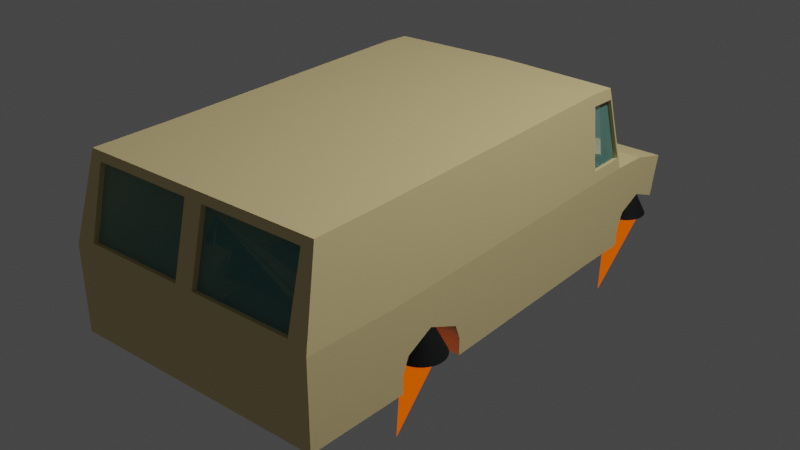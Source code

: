 # Source: levtiating_truck.blend  (saved by Blender 3.3.6; exported with 4.5.12 LTS)
import bpy
from mathutils import Matrix  # noqa: F401  (used for matrix-valued properties, if any)

bpy.ops.wm.read_factory_settings(use_empty=True)
scene = bpy.context.scene
scene.name = 'Scene'

# ---- collections
col_collection = bpy.data.collections.new('Collection'); scene.collection.children.link(col_collection)

# ---- materials (node trees are filled in below, after node groups)
mat_material = bpy.data.materials.new('Material')
mat_material.alpha_threshold = 0.0
mat_material.use_transparent_shadow = False
mat_material.roughness = 0.5
mat_material.line_color = (0.0, 0.0, 0.0, 1.0)
mat_material_001 = bpy.data.materials.new('Material.001')
mat_material_001.use_transparent_shadow = False
mat_material_002 = bpy.data.materials.new('Material.002')
mat_material_002.use_transparent_shadow = False
mat_material_003 = bpy.data.materials.new('Material.003')
mat_material_003.use_transparent_shadow = False
mat_material_004 = bpy.data.materials.new('Material.004')
mat_material_004.use_transparent_shadow = False
mat_material_005 = bpy.data.materials.new('Material.005')
mat_material_005.use_transparent_shadow = False

# ---- material node trees
mat_material.use_nodes = True; mat_material.node_tree.nodes.clear()
_N = mat_material.node_tree.nodes; _L = mat_material.node_tree.links
n0 = _N.new('ShaderNodeOutputMaterial'); n0.name = 'Material Output'; n0.location = (300, 300)
n1 = _N.new('ShaderNodeBsdfPrincipled'); n1.name = 'Principled BSDF'; n1.location = (10, 300)
n1.distribution = 'GGX'
n1.subsurface_method = 'RANDOM_WALK_SKIN'
n1.inputs[0].default_value = (0.8, 0.6367, 0.3071, 1.0)
n1.inputs[3].default_value = 1.45
n1.inputs[27].default_value = (0.0, 0.0, 0.0, 1.0)
n1.inputs[28].default_value = 1.0
_L.new(n1.outputs[0], n0.inputs[0])
n0.is_active_output = True
mat_material_001.use_nodes = True; mat_material_001.node_tree.nodes.clear()
_N = mat_material_001.node_tree.nodes; _L = mat_material_001.node_tree.links
n0 = _N.new('ShaderNodeOutputMaterial'); n0.name = 'Material Output'; n0.location = (300, 300)
n1 = _N.new('ShaderNodeEmission'); n1.name = 'Emission'; n1.location = (10, 300)
n1.inputs[0].default_value = (1.0, 0.9918, 0.1106, 1.0)
n1.inputs[1].default_value = 5.0
_L.new(n1.outputs[0], n0.inputs[0])
n0.is_active_output = True
mat_material_002.use_nodes = True; mat_material_002.node_tree.nodes.clear()
_N = mat_material_002.node_tree.nodes; _L = mat_material_002.node_tree.links
n0 = _N.new('ShaderNodeBsdfPrincipled'); n0.name = 'Principled BSDF'; n0.location = (10, 300)
n0.distribution = 'GGX'
n0.subsurface_method = 'RANDOM_WALK_SKIN'
n0.inputs[0].default_value = (0.00992, 0.01086, 0.01109, 1.0)
n0.inputs[2].default_value = 0.6887
n0.inputs[3].default_value = 1.45
n0.inputs[13].default_value = 0.1981
n0.inputs[27].default_value = (0.0, 0.0, 0.0, 1.0)
n0.inputs[28].default_value = 1.0
n1 = _N.new('ShaderNodeOutputMaterial'); n1.name = 'Material Output'; n1.location = (300, 300)
_L.new(n0.outputs[0], n1.inputs[0])
n1.is_active_output = True
mat_material_003.use_nodes = True; mat_material_003.node_tree.nodes.clear()
_N = mat_material_003.node_tree.nodes; _L = mat_material_003.node_tree.links
n0 = _N.new('ShaderNodeBsdfPrincipled'); n0.name = 'Principled BSDF'; n0.location = (10, 300)
n0.distribution = 'GGX'
n0.subsurface_method = 'RANDOM_WALK_SKIN'
n0.inputs[0].default_value = (0.2803, 0.8, 0.7325, 1.0)
n0.inputs[3].default_value = 1.45
n0.inputs[4].default_value = 0.283
n0.inputs[27].default_value = (0.0, 0.0, 0.0, 1.0)
n0.inputs[28].default_value = 1.0
n1 = _N.new('ShaderNodeOutputMaterial'); n1.name = 'Material Output'; n1.location = (300, 300)
_L.new(n0.outputs[0], n1.inputs[0])
n1.is_active_output = True
mat_material_004.use_nodes = True; mat_material_004.node_tree.nodes.clear()
_N = mat_material_004.node_tree.nodes; _L = mat_material_004.node_tree.links
n0 = _N.new('ShaderNodeOutputMaterial'); n0.name = 'Material Output'; n0.location = (300, 300)
n1 = _N.new('ShaderNodeEmission'); n1.name = 'Emission'; n1.location = (10, 300)
n2 = _N.new('ShaderNodeValToRGB'); n2.name = 'ColorRamp'; n2.location = (-280, 260)
while len(n2.color_ramp.elements) > 1: n2.color_ramp.elements.remove(n2.color_ramp.elements[-1])
n2.color_ramp.elements[0].position = 0.3307; n2.color_ramp.elements[0].color = (0.4869, 0.157, 0.0, 1.0)
_e = n2.color_ramp.elements.new(0.6899); _e.color = (1.0, 0.004734, 0.0, 1.0)
_L.new(n1.outputs[0], n0.inputs[0])
_L.new(n2.outputs[0], n1.inputs[0])
n0.is_active_output = True
mat_material_005.use_nodes = True; mat_material_005.node_tree.nodes.clear()
_N = mat_material_005.node_tree.nodes; _L = mat_material_005.node_tree.links
n0 = _N.new('ShaderNodeBsdfPrincipled'); n0.name = 'Principled BSDF'; n0.location = (10, 300)
n0.distribution = 'GGX'
n0.subsurface_method = 'RANDOM_WALK_SKIN'
n0.inputs[0].default_value = (0.3108, 0.3108, 0.3108, 1.0)
n0.inputs[2].default_value = 0.7767
n0.inputs[3].default_value = 1.45
n0.inputs[13].default_value = 0.0
n0.inputs[27].default_value = (0.0, 0.0, 0.0, 1.0)
n0.inputs[28].default_value = 1.0
n1 = _N.new('ShaderNodeOutputMaterial'); n1.name = 'Material Output'; n1.location = (300, 300)
_L.new(n0.outputs[0], n1.inputs[0])
n1.is_active_output = True

# ---- world
world_world = bpy.data.worlds.new('World'); scene.world = world_world
world_world.use_nodes = True; world_world.node_tree.nodes.clear()
_N = world_world.node_tree.nodes; _L = world_world.node_tree.links
n0 = _N.new('ShaderNodeOutputWorld'); n0.name = 'World Output'; n0.location = (300, 300)
n1 = _N.new('ShaderNodeBackground'); n1.name = 'Background'; n1.location = (10, 300)
n1.inputs[0].default_value = (0.05088, 0.05088, 0.05088, 1.0)
_L.new(n1.outputs[0], n0.inputs[0])
n0.is_active_output = True
world_world.color = (0.05088, 0.05088, 0.05088)
world_world.use_sun_shadow = False
world_world.sun_shadow_jitter_overblur = 0.0

# ---- lights
light_light = bpy.data.lights.new('Light', 'POINT')
light_light.transmission_factor = 0.0
light_light.energy = 1000.0
light_light.shadow_soft_size = 0.1
light_light.shadow_maximum_resolution = 0.006
light_light.use_absolute_resolution = True

# ---- meshes
me_cube = bpy.data.meshes.new('Cube')
me_cube.from_pydata([(0.8528, 1.364, 0.1096), (0.6881, 1.403, -0.5377), (0.8528, 1.009, 0.1096), (0.8528, 1.009, -0.527), (0.0, 1.009, 0.1096), (0.0, 1.009, -0.527), (0.8528, 1.009, -0.527), (0.8528, 1.009, 0.1096), (0.0, 1.364, -0.527), (0.0, 1.009, 0.1096), (0.0, 1.009, -0.527), (0.0, 1.364, 0.1096), (0.8528, 1.009, -0.2613), (0.0, -0.527, -0.527), (0.6881, -0.527, -0.527), (0.6881, 1.47, -0.2871), (0.0, -0.8252, -0.527), (0.6881, -0.8252, -0.527), (0.8528, 1.009, -0.2613), (0.0, -1.161, -0.527), (0.6881, -1.08, -0.5238), (0.0, -1.869, 0.1468), (0.0, -1.869, -0.4898), (0.8528, -1.869, 0.1468), (0.8528, -1.869, -0.4898), (0.8528, 1.659, 0.09552), (0.6881, 1.655, -0.527), (0.0, 1.659, 0.09552), (0.0, 1.655, -0.527), (0.8528, 1.964, 0.01121), (0.6646, 1.924, -0.4901), (0.0, 1.964, 0.01121), (0.0, 2.006, -0.527), (0.8528, 1.015, 0.7559), (0.0, 1.015, 0.7559), (0.8528, 1.236, 0.7426), (0.8528, 1.015, 0.7559), (0.0, 1.279, 0.7426), (0.0, 1.015, 0.7559), (0.8528, -0.5202, 0.7559), (0.8528, -0.8184, 0.7559), (0.0, -0.5202, 0.7559), (0.0, -0.8184, 0.7559), (0.8528, -1.154, 0.7559), (0.0, -1.154, 0.7559), (0.8528, -1.716, 0.7617), (0.0, -1.716, 0.7617), (0.6881, -0.5689, -0.2903), (0.0, -1.869, -0.2241), (0.6881, -0.8188, -0.1776), (0.6881, -1.029, -0.2742), (0.8528, -1.869, -0.2241), (0.6883, 1.67, -0.2069), (0.6881, 1.892, -0.2988), (0.0, 1.988, -0.3024), (0.6881, 1.419, -0.3893), (0.8528, 1.009, -0.4054), (0.8528, 1.009, -0.4054), (0.6881, -0.527, -0.399), (0.0, -1.869, -0.3681), (0.6881, -0.8252, -0.4054), (0.6881, -1.08, -0.3893), (0.8528, -1.869, -0.3681), (0.6881, 1.655, -0.4081), (0.6881, 1.934, -0.4064), (0.0, 1.998, -0.4242), (0.9806, 1.419, -0.3893), (0.9806, 1.403, -0.5377), (0.9806, 1.009, -0.4054), (0.9806, 1.009, -0.527), (0.9806, 1.364, 0.1096), (0.9806, 1.009, 0.1096), (0.9806, 1.009, -0.4054), (0.9806, 1.009, -0.527), (0.9806, 1.47, -0.2871), (0.9806, -0.527, 0.1096), (0.9806, -0.8252, 0.1096), (0.9198, 1.015, 0.756), (0.9806, -0.527, -0.399), (0.9806, -0.527, -0.527), (0.9806, 1.009, 0.1096), (0.9198, 1.015, 0.756), (0.9198, -0.8184, 0.756), (0.9198, -0.5202, 0.756), (0.9806, -1.08, -0.3893), (0.9806, -1.08, -0.5238), (0.9198, 1.232, 0.7426), (0.9806, -1.161, 0.1096), (0.9806, -1.869, -0.3681), (0.9806, -1.869, -0.4898), (0.9806, -1.869, 0.1469), (0.9806, 1.659, 0.09553), (0.9806, 1.964, 0.01121), (0.9198, -1.154, 0.756), (0.9198, -1.716, 0.7617), (0.9806, 1.009, -0.2613), (0.9806, 1.009, -0.2613), (0.9806, -0.5689, -0.2903), (0.9806, -0.8188, -0.1776), (0.9806, -1.029, -0.2742), (0.9806, -1.869, -0.2241), (0.9809, 1.67, -0.2069), (0.9806, 1.892, -0.2988), (0.8528, 1.015, 0.6815), (0.0, 1.289, 0.6697), (0.8528, 1.251, 0.6697), (0.0, 1.015, 0.6815), (0.9268, 1.015, 0.6815), (0.9268, 1.247, 0.6697), (0.0, 1.009, 0.1848), (0.8528, 1.009, 0.1848), (0.0, 1.354, 0.1833), (0.8528, 1.349, 0.1833), (0.9735, 1.009, 0.1849), (0.9735, 1.349, 0.1833), (0.05266, 1.009, 0.1096), (0.05266, 1.009, -0.527), (0.05266, 1.009, -0.527), (0.05266, 1.364, 0.1096), (0.05266, 1.367, -0.5277), (0.05266, 1.009, 0.1096), (0.05266, -0.527, -0.527), (0.05266, -0.8252, -0.527), (0.05266, -1.156, -0.5268), (0.05266, -1.869, 0.1468), (0.05266, -1.869, -0.4898), (0.05266, 1.659, 0.09552), (0.05266, 1.655, -0.527), (0.05266, 1.964, 0.01121), (0.05266, 2.002, -0.527), (0.05266, 1.015, 0.7559), (0.05266, 1.276, 0.7426), (0.05266, 1.015, 0.7559), (0.05266, -0.5202, 0.7559), (0.05266, -0.8184, 0.7559), (0.05266, -1.154, 0.7559), (0.05266, -1.716, 0.7617), (0.05266, 1.982, -0.3022), (0.05266, -1.869, -0.2241), (0.05266, -1.869, -0.3681), (0.05266, 1.994, -0.4231), (0.05266, 1.286, 0.6697), (0.05266, 1.015, 0.6815), (0.05266, 1.009, 0.1848), (0.05266, 1.354, 0.1833), (0.8518, 1.308, 0.1763), (0.8518, 1.21, 0.6626), (0.05162, 1.245, 0.6626), (0.05162, 1.313, 0.1763), (0.9735, 1.009, 0.1849), (0.9268, 1.015, 0.6815), (0.9735, 1.349, 0.1833), (0.9268, 1.247, 0.6697), (0.9723, 1.022, 0.1973), (0.9724, 1.333, 0.1959), (0.928, 1.237, 0.6577), (0.928, 1.027, 0.6684), (0.9426, 1.333, 0.193), (0.9426, 1.022, 0.1945), (0.8983, 1.027, 0.6655), (0.8982, 1.237, 0.6548), (0.8641, 1.895, -0.2878), (0.8641, 1.961, 0.0001444), (0.9693, 1.961, 0.0001478), (0.9693, 1.895, -0.2878), (0.8641, 1.961, 0.0001444), (0.8641, 1.895, -0.2878), (0.9693, 1.895, -0.2878), (0.9693, 1.961, 0.0001478), (0.8641, 1.953, 0.001918), (0.8641, 1.887, -0.286), (0.9693, 1.887, -0.286), (0.9693, 1.953, 0.001921), (0.9025, -0.6444, -0.3834), (0.9368, -0.6478, -0.3834), (0.9697, -0.6577, -0.3834), (1.0, -0.674, -0.3834), (1.027, -0.6958, -0.3834), (1.048, -0.7224, -0.3834), (1.065, -0.7527, -0.3834), (1.075, -0.7856, -0.3834), (1.078, -0.8199, -0.3834), (1.075, -0.8541, -0.3834), (1.065, -0.887, -0.3834), (1.048, -0.9173, -0.3834), (1.027, -0.9439, -0.3834), (1.0, -0.9658, -0.3834), (0.9697, -0.982, -0.3834), (0.9368, -0.992, -0.3834), (0.9025, -0.9953, -0.3834), (0.8683, -0.992, -0.3834), (0.8354, -0.982, -0.3834), (0.805, -0.9658, -0.3834), (0.0, -0.9439, -0.3834), (0.0, -0.9173, -0.3834), (0.0, -0.887, -0.3834), (0.0, -0.8541, -0.3834), (0.0, -0.8199, -0.3834), (0.0, -0.7856, -0.3834), (0.0, -0.7527, -0.3834), (0.0, -0.7224, -0.3834), (0.0, -0.6958, -0.3834), (0.805, -0.674, -0.3834), (0.8354, -0.6577, -0.3834), (0.8683, -0.6478, -0.3834), (0.9025, -0.8199, -0.03249), (0.8872, 1.825, -0.3767), (0.9186, 1.822, -0.3767), (0.9488, 1.813, -0.3767), (0.9767, 1.798, -0.3767), (1.001, 1.778, -0.3767), (1.021, 1.754, -0.3767), (1.036, 1.726, -0.3767), (1.045, 1.696, -0.3767), (1.048, 1.664, -0.3767), (1.045, 1.633, -0.3767), (1.036, 1.603, -0.3767), (1.021, 1.575, -0.3767), (1.001, 1.55, -0.3767), (0.9767, 1.53, -0.3767), (0.9488, 1.515, -0.3767), (0.9186, 1.506, -0.3767), (0.8872, 1.503, -0.3767), (0.8558, 1.506, -0.3767), (0.8255, 1.515, -0.3767), (0.7977, 1.53, -0.3767), (0.0, 1.55, -0.3767), (0.0, 1.575, -0.3767), (0.0, 1.603, -0.3767), (0.0, 1.633, -0.3767), (0.0, 1.664, -0.3767), (0.0, 1.696, -0.3767), (0.0, 1.726, -0.3767), (0.0, 1.754, -0.3767), (0.0, 1.778, -0.3767), (0.7977, 1.798, -0.3767), (0.8255, 1.813, -0.3767), (0.8558, 1.822, -0.3767), (0.8872, 1.664, -0.05459), (0.9025, -0.6444, -0.3834), (0.9368, -0.6478, -0.3834), (0.9697, -0.6577, -0.3834), (1.0, -0.674, -0.3834), (1.027, -0.6958, -0.3834), (1.048, -0.7224, -0.3834), (1.065, -0.7527, -0.3834), (1.075, -0.7856, -0.3834), (1.078, -0.8199, -0.3834), (1.075, -0.8541, -0.3834), (1.065, -0.887, -0.3834), (1.048, -0.9173, -0.3834), (1.027, -0.9439, -0.3834), (1.0, -0.9658, -0.3834), (0.9697, -0.982, -0.3834), (0.9368, -0.992, -0.3834), (0.9025, -0.9953, -0.3834), (0.8683, -0.992, -0.3834), (0.8354, -0.982, -0.3834), (0.805, -0.9658, -0.3834), (0.0, -0.9439, -0.3834), (0.0, -0.9173, -0.3834), (0.0, -0.887, -0.3834), (0.0, -0.8541, -0.3834), (0.0, -0.8199, -0.3834), (0.0, -0.7856, -0.3834), (0.0, -0.7527, -0.3834), (0.0, -0.7224, -0.3834), (0.0, -0.6958, -0.3834), (0.805, -0.674, -0.3834), (0.8354, -0.6577, -0.3834), (0.8683, -0.6478, -0.3834), (0.9025, -0.6815, -0.3834), (0.9295, -0.6842, -0.3834), (0.9555, -0.6921, -0.3834), (0.9794, -0.7048, -0.3834), (1.0, -0.722, -0.3834), (1.018, -0.743, -0.3834), (1.03, -0.7669, -0.3834), (1.038, -0.7929, -0.3834), (1.041, -0.8199, -0.3834), (1.038, -0.8468, -0.3834), (1.03, -0.8728, -0.3834), (1.018, -0.8967, -0.3834), (1.0, -0.9177, -0.3834), (0.9794, -0.9349, -0.3834), (0.9555, -0.9476, -0.3834), (0.9295, -0.9555, -0.3834), (0.9025, -0.9582, -0.3834), (0.8755, -0.9555, -0.3834), (0.8496, -0.9476, -0.3834), (0.8148, -0.929, -0.3834), (0.03697, -0.9079, -0.3834), (0.03697, -0.9173, -0.3834), (0.03697, -0.887, -0.3834), (0.03697, -0.8541, -0.3834), (0.03697, -0.8199, -0.3834), (0.03697, -0.7856, -0.3834), (0.03697, -0.7527, -0.3834), (0.03697, -0.7224, -0.3834), (0.03697, -0.7318, -0.3834), (0.8148, -0.7107, -0.3834), (0.8496, -0.6921, -0.3834), (0.8755, -0.6842, -0.3834), (0.9025, -0.6815, -0.3548), (0.9295, -0.6842, -0.3548), (0.8755, -0.6842, -0.3548), (0.9555, -0.6921, -0.3548), (0.9794, -0.7048, -0.3548), (1.0, -0.722, -0.3548), (1.018, -0.743, -0.3548), (1.03, -0.7669, -0.3548), (1.038, -0.7929, -0.3548), (1.041, -0.8199, -0.3548), (1.038, -0.8468, -0.3548), (1.03, -0.8728, -0.3548), (1.018, -0.8967, -0.3548), (1.0, -0.9177, -0.3548), (0.9794, -0.9349, -0.3548), (0.9555, -0.9476, -0.3548), (0.9295, -0.9555, -0.3548), (0.9025, -0.9582, -0.3548), (0.8755, -0.9555, -0.3548), (0.8496, -0.9476, -0.3548), (0.8148, -0.929, -0.3548), (0.03697, -0.9079, -0.3548), (0.03697, -0.9173, -0.3548), (0.03697, -0.887, -0.3548), (0.03697, -0.8541, -0.3548), (0.03697, -0.8199, -0.3548), (0.03697, -0.7856, -0.3548), (0.03697, -0.7527, -0.3548), (0.03697, -0.7224, -0.3548), (0.03697, -0.7318, -0.3548), (0.8148, -0.7107, -0.3548), (0.8496, -0.6921, -0.3548), (0.8528, 1.015, 0.7086), (0.0, 1.015, 0.7086), (0.8355, -1.731, 0.6999), (0.0, -1.727, 0.7167), (0.9243, 1.015, 0.7086), (0.9243, -0.8189, 0.7086), (0.9243, -0.5207, 0.7086), (0.9243, -1.154, 0.7086), (0.9243, -1.727, 0.7167), (0.0699, -1.731, 0.6999), (0.05266, 1.015, 0.7086), (0.8355, -1.857, 0.1961), (0.0, -1.861, 0.1793), (0.9774, -0.8248, 0.1437), (0.9774, -1.861, 0.1793), (0.8528, 1.009, 0.1437), (0.0, 1.009, 0.1437), (0.9774, 1.009, 0.1437), (0.9774, -0.5267, 0.1437), (0.9774, -1.16, 0.1437), (0.0699, -1.857, 0.1961), (0.05266, 1.009, 0.1437), (0.05266, -1.861, 0.1793), (0.05266, -1.727, 0.7167), (0.8528, -1.727, 0.7167), (0.8528, -1.861, 0.1793), (0.0699, -1.818, 0.1865), (0.0699, -1.693, 0.6904), (0.8355, -1.693, 0.6904), (0.8355, -1.818, 0.1865), (0.9011, -0.7053, -0.3765), (0.7496, -0.8661, -1.08), (0.9233, -0.7075, -0.3762), (0.9446, -0.714, -0.3759), (0.9643, -0.7245, -0.3756), (0.9815, -0.7387, -0.3753), (0.9957, -0.7559, -0.3751), (1.006, -0.7756, -0.3749), (1.013, -0.7969, -0.3748), (1.015, -0.8191, -0.3748), (1.013, -0.8414, -0.3748), (1.006, -0.8627, -0.3749), (0.9957, -0.8824, -0.3751), (0.9815, -0.8996, -0.3753), (0.9643, -0.9138, -0.3756), (0.9446, -0.9243, -0.3759), (0.9233, -0.9308, -0.3762), (0.9011, -0.933, -0.3765), (0.8789, -0.9308, -0.3769), (0.8575, -0.9243, -0.3772), (0.8378, -0.9138, -0.3775), (0.8206, -0.8996, -0.3778), (0.8064, -0.8824, -0.378), (0.7959, -0.8627, -0.3782), (0.7894, -0.8414, -0.3783), (0.7873, -0.8191, -0.3783), (0.7894, -0.7969, -0.3783), (0.7959, -0.7756, -0.3782), (0.8064, -0.7559, -0.378), (0.8206, -0.7387, -0.3778), (0.8378, -0.7245, -0.3775), (0.8575, -0.714, -0.3772), (0.8789, -0.7075, -0.3769), (0.8861, 1.792, -0.3691), (0.8623, 1.79, -0.3675), (0.8394, 1.783, -0.3661), (0.8183, 1.772, -0.3647), (0.7998, 1.756, -0.3635), (0.7846, 1.738, -0.3625), (0.7733, 1.717, -0.3618), (0.7664, 1.694, -0.3614), (0.764, 1.67, -0.3612), (0.7664, 1.646, -0.3614), (0.7733, 1.623, -0.3618), (0.7846, 1.602, -0.3625), (0.7998, 1.583, -0.3635), (0.8183, 1.568, -0.3647), (0.8394, 1.557, -0.3661), (0.8623, 1.55, -0.3675), (0.8861, 1.548, -0.3691), (0.9099, 1.55, -0.3706), (0.9328, 1.557, -0.3721), (0.9539, 1.568, -0.3734), (0.9724, 1.583, -0.3746), (0.9876, 1.602, -0.3756), (0.9989, 1.623, -0.3763), (1.006, 1.646, -0.3768), (1.008, 1.67, -0.3769), (1.006, 1.694, -0.3768), (0.9989, 1.717, -0.3763), (0.9876, 1.738, -0.3756), (0.9724, 1.756, -0.3746), (0.9539, 1.772, -0.3734), (0.9328, 1.783, -0.3721), (0.9099, 1.79, -0.3706), (0.7647, 1.605, -1.085)], [], [(120, 9, 4, 115), (14, 6, 73, 79), (119, 1, 3, 117), (52, 53, 102, 101), (119, 8, 28, 127), (12, 2, 7, 18), (117, 3, 6, 116), (47, 58, 78, 97), (121, 14, 17, 122), (3, 1, 67, 69), (116, 6, 14, 121), (57, 18, 96, 72), (335, 33, 81, 339), (142, 103, 36, 132), (161, 162, 165, 166), (122, 17, 20, 123), (105, 35, 86, 108), (138, 124, 21, 48), (12, 56, 68, 95), (123, 20, 24, 125), (127, 28, 32, 129), (118, 0, 25, 126), (55, 1, 26, 63), (137, 128, 29, 53), (63, 26, 30, 64), (126, 25, 29, 128), (130, 34, 41, 133), (131, 37, 38, 132), (134, 42, 44, 135), (133, 41, 42, 134), (135, 44, 46, 136), (43, 45, 94, 93), (141, 104, 37, 131), (345, 336, 34, 130), (358, 359, 45, 136), (58, 14, 79, 78), (140, 137, 53, 64), (35, 36, 77, 86), (139, 138, 48, 59), (60, 49, 50, 61), (20, 61, 84, 85), (58, 47, 49, 60), (55, 15, 74, 66), (56, 12, 18, 57), (23, 51, 100, 90), (40, 43, 93, 82), (3, 56, 57, 6), (110, 2, 71, 113), (14, 58, 60, 17), (29, 25, 91, 92), (17, 60, 61, 20), (125, 139, 59, 22), (129, 140, 64, 30), (52, 63, 64, 53), (15, 55, 63, 52), (342, 340, 82, 93), (74, 70, 71, 95), (107, 108, 86, 77), (96, 80, 75, 97), (343, 342, 93, 94), (97, 75, 76, 98), (99, 87, 90, 100), (98, 76, 87, 99), (340, 341, 83, 82), (341, 339, 81, 83), (91, 101, 102, 92), (70, 74, 101, 91), (84, 99, 100, 88), (72, 96, 97, 78), (66, 74, 95, 68), (67, 66, 68, 69), (73, 72, 78, 79), (85, 84, 88, 89), (25, 0, 70, 91), (39, 40, 82, 83), (360, 23, 90, 349), (15, 52, 101, 74), (6, 57, 72, 73), (61, 50, 99, 84), (2, 12, 95, 71), (51, 62, 88, 100), (62, 24, 89, 88), (33, 39, 83, 81), (1, 55, 66, 67), (50, 49, 98, 99), (18, 7, 80, 96), (24, 20, 85, 89), (56, 3, 69, 68), (49, 47, 97, 98), (113, 114, 151, 149), (36, 103, 107, 77), (144, 111, 104, 141), (112, 105, 108, 114), (143, 110, 103, 142), (120, 2, 110, 143), (0, 112, 114, 70), (118, 11, 111, 144), (71, 70, 114, 113), (103, 110, 113, 107), (0, 118, 144, 112), (9, 120, 143, 109), (109, 143, 142, 106), (105, 112, 145, 146), (32, 65, 140, 129), (24, 62, 139, 125), (62, 51, 138, 139), (65, 54, 137, 140), (338, 358, 136, 46), (335, 345, 130, 33), (105, 141, 131, 35), (43, 135, 136, 45), (39, 133, 134, 40), (40, 134, 135, 43), (35, 131, 132, 36), (33, 130, 133, 39), (27, 126, 128, 31), (54, 31, 128, 137), (11, 118, 126, 27), (26, 127, 129, 30), (19, 123, 125, 22), (51, 23, 124, 138), (16, 122, 123, 19), (106, 142, 132, 38), (5, 116, 121, 13), (13, 121, 122, 16), (10, 117, 116, 5), (1, 119, 127, 26), (8, 119, 117, 10), (2, 120, 115, 7), (145, 148, 147, 146), (144, 141, 147, 148), (141, 105, 146, 147), (112, 144, 148, 145), (155, 156, 159, 160), (114, 108, 152, 151), (108, 107, 150, 152), (107, 113, 149, 150), (149, 151, 154, 153), (151, 152, 155, 154), (152, 150, 156, 155), (150, 149, 153, 156), (158, 157, 160, 159), (156, 153, 158, 159), (154, 155, 160, 157), (153, 154, 157, 158), (53, 29, 162, 161), (29, 92, 163, 162), (92, 102, 164, 163), (102, 53, 161, 164), (168, 167, 171, 172), (163, 164, 167, 168), (164, 161, 166, 167), (162, 163, 168, 165), (170, 169, 172, 171), (167, 166, 170, 171), (165, 168, 172, 169), (166, 165, 169, 170), (173, 205, 174), (174, 205, 175), (175, 205, 176), (176, 205, 177), (177, 205, 178), (178, 205, 179), (179, 205, 180), (180, 205, 181), (181, 205, 182), (182, 205, 183), (183, 205, 184), (184, 205, 185), (185, 205, 186), (186, 205, 187), (187, 205, 188), (188, 205, 189), (189, 205, 190), (190, 205, 191), (191, 205, 192), (192, 205, 193), (193, 205, 194), (194, 205, 195), (195, 205, 196), (196, 205, 197), (197, 205, 198), (198, 205, 199), (199, 205, 200), (200, 205, 201), (201, 205, 202), (202, 205, 203), (183, 184, 250, 249), (203, 205, 204), (204, 205, 173), (206, 238, 207), (207, 238, 208), (208, 238, 209), (209, 238, 210), (210, 238, 211), (211, 238, 212), (212, 238, 213), (213, 238, 214), (214, 238, 215), (215, 238, 216), (216, 238, 217), (217, 238, 218), (218, 238, 219), (219, 238, 220), (220, 238, 221), (221, 238, 222), (222, 238, 223), (223, 238, 224), (224, 238, 225), (225, 238, 226), (226, 238, 227), (227, 238, 228), (228, 238, 229), (229, 238, 230), (230, 238, 231), (231, 238, 232), (232, 238, 233), (233, 238, 234), (234, 238, 235), (235, 238, 236), (206, 207, 208, 209, 210, 211, 212, 213, 214, 215, 216, 217, 218, 219, 220, 221, 222, 223, 224, 225, 226, 227, 228, 229, 230, 231, 232, 233, 234, 235, 236, 237), (236, 238, 237), (237, 238, 206), (294, 295, 328, 327), (190, 191, 257, 256), (197, 198, 264, 263), (177, 178, 244, 243), (204, 173, 239, 270), (184, 185, 251, 250), (191, 192, 258, 257), (198, 199, 265, 264), (178, 179, 245, 244), (185, 186, 252, 251), (192, 193, 259, 258), (199, 200, 266, 265), (179, 180, 246, 245), (173, 174, 240, 239), (186, 187, 253, 252), (193, 194, 260, 259), (200, 201, 267, 266), (180, 181, 247, 246), (187, 188, 254, 253), (194, 195, 261, 260), (174, 175, 241, 240), (201, 202, 268, 267), (181, 182, 248, 247), (188, 189, 255, 254), (195, 196, 262, 261), (175, 176, 242, 241), (202, 203, 269, 268), (182, 183, 249, 248), (189, 190, 256, 255), (196, 197, 263, 262), (176, 177, 243, 242), (203, 204, 270, 269), (239, 240, 272, 271), (240, 241, 273, 272), (241, 242, 274, 273), (242, 243, 275, 274), (243, 244, 276, 275), (244, 245, 277, 276), (245, 246, 278, 277), (246, 247, 279, 278), (247, 248, 280, 279), (248, 249, 281, 280), (249, 250, 282, 281), (250, 251, 283, 282), (251, 252, 284, 283), (252, 253, 285, 284), (253, 254, 286, 285), (254, 255, 287, 286), (255, 256, 288, 287), (256, 257, 289, 288), (257, 258, 290, 289), (258, 259, 291, 290), (259, 260, 292, 291), (260, 261, 293, 292), (261, 262, 294, 293), (262, 263, 295, 294), (263, 264, 296, 295), (264, 265, 297, 296), (265, 266, 298, 297), (266, 267, 299, 298), (267, 268, 300, 299), (268, 269, 301, 300), (269, 270, 302, 301), (270, 239, 271, 302), (303, 304, 306, 307, 308, 309, 310, 311, 312, 313, 314, 315, 316, 317, 318, 319, 320, 321, 322, 323, 324, 325, 326, 327, 328, 329, 330, 331, 332, 333, 334, 305), (281, 282, 315, 314), (295, 296, 329, 328), (282, 283, 316, 315), (296, 297, 330, 329), (283, 284, 317, 316), (271, 272, 304, 303), (297, 298, 331, 330), (284, 285, 318, 317), (302, 271, 303, 305), (298, 299, 332, 331), (285, 286, 319, 318), (272, 273, 306, 304), (299, 300, 333, 332), (286, 287, 320, 319), (273, 274, 307, 306), (300, 301, 334, 333), (287, 288, 321, 320), (274, 275, 308, 307), (301, 302, 305, 334), (288, 289, 322, 321), (275, 276, 309, 308), (289, 290, 323, 322), (276, 277, 310, 309), (290, 291, 324, 323), (277, 278, 311, 310), (291, 292, 325, 324), (278, 279, 312, 311), (292, 293, 326, 325), (279, 280, 313, 312), (293, 294, 327, 326), (280, 281, 314, 313), (350, 356, 345, 335), (347, 357, 358, 338), (45, 359, 343, 94), (353, 352, 339, 341), (348, 353, 341, 340), (349, 354, 342, 343), (354, 348, 340, 342), (355, 346, 364, 361), (356, 351, 336, 345), (350, 335, 339, 352), (7, 350, 352, 80), (115, 4, 351, 356), (124, 23, 360, 357), (87, 76, 348, 354), (90, 87, 354, 349), (76, 75, 353, 348), (75, 80, 352, 353), (21, 124, 357, 347), (7, 115, 356, 350), (359, 360, 349, 343), (355, 344, 358, 357), (344, 337, 359, 358), (337, 346, 360, 359), (346, 355, 357, 360), (361, 364, 363, 362), (337, 344, 362, 363), (346, 337, 363, 364), (344, 355, 361, 362), (365, 397, 396, 395, 394, 393, 392, 391, 390, 389, 388, 387, 386, 385, 384, 383, 382, 381, 380, 379, 378, 377, 376, 375, 374, 373, 372, 371, 370, 369, 368, 367), (368, 366, 367), (370, 366, 369), (371, 366, 370), (372, 366, 371), (373, 366, 372), (374, 366, 373), (375, 366, 374), (376, 366, 375), (377, 366, 376), (378, 366, 377), (379, 366, 378), (380, 366, 379), (381, 366, 380), (382, 366, 381), (383, 366, 382), (384, 366, 383), (385, 366, 384), (386, 366, 385), (387, 366, 386), (388, 366, 387), (389, 366, 388), (390, 366, 389), (391, 366, 390), (392, 366, 391), (393, 366, 392), (394, 366, 393), (395, 366, 394), (396, 366, 395), (397, 366, 396), (367, 366, 365), (365, 366, 397), (369, 366, 368), (398, 430, 399), (399, 430, 400), (400, 430, 401), (401, 430, 402), (402, 430, 403), (403, 430, 404), (404, 430, 405), (405, 430, 406), (406, 430, 407), (407, 430, 408), (408, 430, 409), (409, 430, 410), (410, 430, 411), (411, 430, 412), (412, 430, 413), (413, 430, 414), (414, 430, 415), (415, 430, 416), (416, 430, 417), (417, 430, 418), (418, 430, 419), (419, 430, 420), (420, 430, 421), (421, 430, 422), (422, 430, 423), (423, 430, 424), (424, 430, 425), (425, 430, 426), (426, 430, 427), (427, 430, 428), (398, 399, 400, 401, 402, 403, 404, 405, 406, 407, 408, 409, 410, 411, 412, 413, 414, 415, 416, 417, 418, 419, 420, 421, 422, 423, 424, 425, 426, 427, 428, 429), (428, 430, 429), (429, 430, 398)])
me_cube.polygons.foreach_set('material_index', [0, 5, 5, 0, 5, 0, 0, 0, 5, 5, 5, 0, 0, 5, 0, 5, 0, 0, 0, 5, 5, 0, 0, 0, 0, 0, 0, 0, 0, 0, 0, 0, 0, 0, 0, 0, 0, 0, 0, 0, 0, 0, 0, 0, 0, 0, 0, 0, 0, 0, 0, 0, 0, 0, 0, 0, 0, 0, 0, 0, 0, 0, 0, 0, 0, 0, 0, 0, 0, 0, 0, 0, 0, 0, 0, 0, 0, 0, 0, 0, 0, 0, 0, 0, 0, 0, 5, 4, 0, 0, 0, 0, 0, 5, 5, 0, 0, 0, 0, 0, 0, 0, 0, 0, 0, 0, 0, 0, 5, 0, 0, 0, 0, 0, 0, 0, 0, 0, 5, 5, 0, 5, 0, 5, 5, 0, 5, 5, 0, 3, 0, 0, 0, 0, 0, 0, 0, 0, 0, 0, 0, 3, 0, 0, 0, 0, 0, 0, 0, 0, 0, 0, 0, 1, 0, 0, 0, 2, 2, 2, 2, 2, 2, 2, 2, 2, 2, 2, 2, 2, 2, 2, 2, 2, 2, 0, 2, 0, 0, 5, 0, 0, 0, 0, 0, 5, 0, 0, 2, 2, 2, 2, 2, 2, 2, 2, 2, 2, 2, 2, 2, 2, 2, 2, 2, 2, 0, 0, 0, 0, 0, 0, 0, 0, 0, 0, 0, 0, 2, 2, 2, 2, 2, 0, 0, 0, 0, 0, 0, 0, 0, 0, 0, 0, 0, 0, 0, 0, 0, 0, 0, 0, 0, 0, 0, 0, 0, 0, 0, 0, 0, 0, 0, 0, 0, 2, 2, 2, 2, 2, 2, 2, 2, 2, 2, 2, 2, 2, 2, 2, 2, 2, 2, 2, 2, 5, 5, 5, 5, 5, 5, 5, 5, 2, 2, 2, 2, 2, 2, 0, 2, 0, 2, 2, 0, 2, 2, 0, 2, 2, 2, 2, 2, 2, 2, 2, 2, 2, 2, 2, 2, 2, 2, 0, 2, 0, 2, 0, 2, 5, 0, 0, 0, 0, 0, 0, 0, 0, 0, 0, 0, 0, 0, 0, 0, 0, 0, 5, 0, 0, 0, 0, 0, 3, 0, 0, 0, 0, 4, 4, 4, 4, 4, 4, 4, 4, 4, 4, 4, 4, 4, 4, 4, 4, 4, 4, 4, 4, 4, 4, 4, 4, 4, 4, 4, 4, 4, 4, 4, 4, 4, 4, 4, 4, 4, 4, 4, 4, 4, 4, 4, 4, 4, 4, 4, 4, 4, 4, 4, 4, 4, 4, 4, 4, 4, 4, 4, 4, 4, 4, 0, 4, 4])
_uv = me_cube.uv_layers.new(name='UVMap')
_uv.uv.foreach_set('vector', [0.7423, 0.75, 0.75, 0.75, 0.75, 0.75, 0.7423, 0.75, 0.375, 0.75, 0.375, 0.75, 0.375, 0.75, 0.375, 0.75, 0.2577, 0.5, 0.375, 0.5, 0.375, 0.75, 0.2577, 0.75, 0.4793, 0.5, 0.4793, 0.5, 0.4793, 0.5, 0.4793, 0.5, 0.2577, 0.5, 0.25, 0.5, 0.25, 0.5, 0.2577, 0.5, 0.4793, 0.75, 0.625, 0.75, 0.625, 0.75, 0.4793, 0.75, 0.2577, 0.75, 0.375, 0.75, 0.375, 0.75, 0.2577, 0.75, 0.4793, 0.75, 0.4228, 0.75, 0.4228, 0.75, 0.4793, 0.75, 0.2577, 0.75, 0.375, 0.75, 0.375, 0.75, 0.2577, 0.75, 0.375, 0.75, 0.375, 0.5, 0.375, 0.5, 0.375, 0.75, 0.2577, 0.75, 0.375, 0.75, 0.375, 0.75, 0.2577, 0.75, 0.4228, 0.75, 0.4793, 0.75, 0.4793, 0.75, 0.4228, 0.75, 0.625, 0.75, 0.625, 0.75, 0.625, 0.75, 0.625, 0.75, 0.7423, 0.75, 0.625, 0.75, 0.625, 0.75, 0.7423, 0.75, 0.4845, 0.5, 0.6198, 0.5, 0.6198, 0.5, 0.4845, 0.5, 0.2577, 0.75, 0.375, 0.75, 0.375, 0.75, 0.2577, 0.75, 0.625, 0.5, 0.625, 0.5, 0.625, 0.5, 0.625, 0.5, 0.4793, 0.8673, 0.625, 0.8673, 0.625, 0.875, 0.4793, 0.875, 0.4793, 0.75, 0.4228, 0.75, 0.4228, 0.75, 0.4793, 0.75, 0.2577, 0.75, 0.375, 0.75, 0.375, 0.75, 0.2577, 0.75, 0.2577, 0.5, 0.25, 0.5, 0.25, 0.5, 0.2577, 0.5, 0.7423, 0.5, 0.625, 0.5, 0.625, 0.5, 0.7423, 0.5, 0.4228, 0.5, 0.375, 0.5, 0.375, 0.5, 0.4228, 0.5, 0.4793, 0.3827, 0.625, 0.3827, 0.625, 0.5, 0.4793, 0.5, 0.4228, 0.5, 0.375, 0.5, 0.375, 0.5, 0.4228, 0.5, 0.7423, 0.5, 0.625, 0.5, 0.625, 0.5, 0.7423, 0.5, 0.7423, 0.75, 0.75, 0.75, 0.75, 0.75, 0.7423, 0.75, 0.7423, 0.5, 0.75, 0.5, 0.75, 0.75, 0.7423, 0.75, 0.7423, 0.75, 0.75, 0.75, 0.75, 0.75, 0.7423, 0.75, 0.7423, 0.75, 0.75, 0.75, 0.75, 0.75, 0.7423, 0.75, 0.7423, 0.75, 0.75, 0.75, 0.75, 0.75, 0.7423, 0.75, 0.625, 0.75, 0.625, 0.75, 0.625, 0.75, 0.625, 0.75, 0.7423, 0.5, 0.75, 0.5, 0.75, 0.5, 0.7423, 0.5, 0.7423, 0.75, 0.75, 0.75, 0.75, 0.75, 0.7423, 0.75, 0.625, 0.8673, 0.625, 0.75, 0.625, 0.75, 0.625, 0.8673, 0.4228, 0.75, 0.375, 0.75, 0.375, 0.75, 0.4228, 0.75, 0.4228, 0.3827, 0.4793, 0.3827, 0.4793, 0.5, 0.4228, 0.5, 0.625, 0.5, 0.625, 0.75, 0.625, 0.75, 0.625, 0.5, 0.4228, 0.8673, 0.4793, 0.8673, 0.4793, 0.875, 0.4228, 0.875, 0.4228, 0.75, 0.4793, 0.75, 0.4793, 0.75, 0.4228, 0.75, 0.375, 0.75, 0.4228, 0.75, 0.4228, 0.75, 0.375, 0.75, 0.4228, 0.75, 0.4793, 0.75, 0.4793, 0.75, 0.4228, 0.75, 0.4228, 0.5, 0.4793, 0.5, 0.4793, 0.5, 0.4228, 0.5, 0.4228, 0.75, 0.4793, 0.75, 0.4793, 0.75, 0.4228, 0.75, 0.625, 0.75, 0.4793, 0.75, 0.4793, 0.75, 0.625, 0.75, 0.625, 0.75, 0.625, 0.75, 0.625, 0.75, 0.625, 0.75, 0.375, 0.75, 0.4228, 0.75, 0.4228, 0.75, 0.375, 0.75, 0.625, 0.75, 0.625, 0.75, 0.625, 0.75, 0.625, 0.75, 0.375, 0.75, 0.4228, 0.75, 0.4228, 0.75, 0.375, 0.75, 0.625, 0.5, 0.625, 0.5, 0.625, 0.5, 0.625, 0.5, 0.375, 0.75, 0.4228, 0.75, 0.4228, 0.75, 0.375, 0.75, 0.375, 0.8673, 0.4228, 0.8673, 0.4228, 0.875, 0.375, 0.875, 0.375, 0.3827, 0.4228, 0.3827, 0.4228, 0.5, 0.375, 0.5, 0.4793, 0.5, 0.4228, 0.5, 0.4228, 0.5, 0.4793, 0.5, 0.4793, 0.5, 0.4228, 0.5, 0.4228, 0.5, 0.4793, 0.5, 0.625, 0.75, 0.625, 0.75, 0.625, 0.75, 0.625, 0.75, 0.4793, 0.5, 0.625, 0.5, 0.625, 0.75, 0.4793, 0.75, 0.625, 0.75, 0.625, 0.5, 0.625, 0.5, 0.625, 0.75, 0.4793, 0.75, 0.625, 0.75, 0.625, 0.75, 0.4793, 0.75, 0.625, 0.75, 0.625, 0.75, 0.625, 0.75, 0.625, 0.75, 0.4793, 0.75, 0.625, 0.75, 0.625, 0.75, 0.4793, 0.75, 0.4793, 0.75, 0.625, 0.75, 0.625, 0.75, 0.4793, 0.75, 0.4793, 0.75, 0.625, 0.75, 0.625, 0.75, 0.4793, 0.75, 0.625, 0.75, 0.625, 0.75, 0.625, 0.75, 0.625, 0.75, 0.625, 0.75, 0.625, 0.75, 0.625, 0.75, 0.625, 0.75, 0.625, 0.5, 0.4793, 0.5, 0.4793, 0.5, 0.625, 0.5, 0.625, 0.5, 0.4793, 0.5, 0.4793, 0.5, 0.625, 0.5, 0.4228, 0.75, 0.4793, 0.75, 0.4793, 0.75, 0.4228, 0.75, 0.4228, 0.75, 0.4793, 0.75, 0.4793, 0.75, 0.4228, 0.75, 0.4228, 0.5, 0.4793, 0.5, 0.4793, 0.75, 0.4228, 0.75, 0.375, 0.5, 0.4228, 0.5, 0.4228, 0.75, 0.375, 0.75, 0.375, 0.75, 0.4228, 0.75, 0.4228, 0.75, 0.375, 0.75, 0.375, 0.75, 0.4228, 0.75, 0.4228, 0.75, 0.375, 0.75, 0.625, 0.5, 0.625, 0.5, 0.625, 0.5, 0.625, 0.5, 0.625, 0.75, 0.625, 0.75, 0.625, 0.75, 0.625, 0.75, 0.625, 0.75, 0.625, 0.75, 0.625, 0.75, 0.625, 0.75, 0.4793, 0.5, 0.4793, 0.5, 0.4793, 0.5, 0.4793, 0.5, 0.375, 0.75, 0.4228, 0.75, 0.4228, 0.75, 0.375, 0.75, 0.4228, 0.75, 0.4793, 0.75, 0.4793, 0.75, 0.4228, 0.75, 0.625, 0.75, 0.4793, 0.75, 0.4793, 0.75, 0.625, 0.75, 0.4793, 0.75, 0.4228, 0.75, 0.4228, 0.75, 0.4793, 0.75, 0.4228, 0.75, 0.375, 0.75, 0.375, 0.75, 0.4228, 0.75, 0.625, 0.75, 0.625, 0.75, 0.625, 0.75, 0.625, 0.75, 0.375, 0.5, 0.4228, 0.5, 0.4228, 0.5, 0.375, 0.5, 0.4793, 0.75, 0.4793, 0.75, 0.4793, 0.75, 0.4793, 0.75, 0.4793, 0.75, 0.625, 0.75, 0.625, 0.75, 0.4793, 0.75, 0.375, 0.75, 0.375, 0.75, 0.375, 0.75, 0.375, 0.75, 0.4228, 0.75, 0.375, 0.75, 0.375, 0.75, 0.4228, 0.75, 0.4793, 0.75, 0.4793, 0.75, 0.4793, 0.75, 0.4793, 0.75, 0.625, 0.75, 0.625, 0.5, 0.625, 0.5, 0.625, 0.75, 0.625, 0.75, 0.625, 0.75, 0.625, 0.75, 0.625, 0.75, 0.7423, 0.5, 0.75, 0.5, 0.75, 0.5, 0.7423, 0.5, 0.625, 0.5, 0.625, 0.5, 0.625, 0.5, 0.625, 0.5, 0.7423, 0.75, 0.625, 0.75, 0.625, 0.75, 0.7423, 0.75, 0.7423, 0.75, 0.625, 0.75, 0.625, 0.75, 0.7423, 0.75, 0.625, 0.5, 0.625, 0.5, 0.625, 0.5, 0.625, 0.5, 0.7423, 0.5, 0.75, 0.5, 0.75, 0.5, 0.7423, 0.5, 0.625, 0.75, 0.625, 0.5, 0.625, 0.5, 0.625, 0.75, 0.625, 0.75, 0.625, 0.75, 0.625, 0.75, 0.625, 0.75, 0.625, 0.5, 0.7423, 0.5, 0.7423, 0.5, 0.625, 0.5, 0.75, 0.75, 0.7423, 0.75, 0.7423, 0.75, 0.75, 0.75, 0.75, 0.75, 0.7423, 0.75, 0.7423, 0.75, 0.75, 0.75, 0.625, 0.5, 0.625, 0.5, 0.625, 0.5, 0.625, 0.5, 0.375, 0.375, 0.4228, 0.375, 0.4228, 0.3827, 0.375, 0.3827, 0.375, 0.75, 0.4228, 0.75, 0.4228, 0.8673, 0.375, 0.8673, 0.4228, 0.75, 0.4793, 0.75, 0.4793, 0.8673, 0.4228, 0.8673, 0.4228, 0.375, 0.4793, 0.375, 0.4793, 0.3827, 0.4228, 0.3827, 0.625, 0.875, 0.625, 0.8673, 0.625, 0.8673, 0.625, 0.875, 0.625, 0.75, 0.7423, 0.75, 0.7423, 0.75, 0.625, 0.75, 0.625, 0.5, 0.7423, 0.5, 0.7423, 0.5, 0.625, 0.5, 0.625, 0.75, 0.7423, 0.75, 0.7423, 0.75, 0.625, 0.75, 0.625, 0.75, 0.7423, 0.75, 0.7423, 0.75, 0.625, 0.75, 0.625, 0.75, 0.7423, 0.75, 0.7423, 0.75, 0.625, 0.75, 0.625, 0.5, 0.7423, 0.5, 0.7423, 0.75, 0.625, 0.75, 0.625, 0.75, 0.7423, 0.75, 0.7423, 0.75, 0.625, 0.75, 0.75, 0.5, 0.7423, 0.5, 0.7423, 0.5, 0.75, 0.5, 0.4793, 0.375, 0.625, 0.375, 0.625, 0.3827, 0.4793, 0.3827, 0.75, 0.5, 0.7423, 0.5, 0.7423, 0.5, 0.75, 0.5, 0.375, 0.5, 0.2577, 0.5, 0.2577, 0.5, 0.375, 0.5, 0.25, 0.75, 0.2577, 0.75, 0.2577, 0.75, 0.25, 0.75, 0.4793, 0.75, 0.625, 0.75, 0.625, 0.8673, 0.4793, 0.8673, 0.25, 0.75, 0.2577, 0.75, 0.2577, 0.75, 0.25, 0.75, 0.75, 0.75, 0.7423, 0.75, 0.7423, 0.75, 0.75, 0.75, 0.25, 0.75, 0.2577, 0.75, 0.2577, 0.75, 0.25, 0.75, 0.25, 0.75, 0.2577, 0.75, 0.2577, 0.75, 0.25, 0.75, 0.25, 0.75, 0.2577, 0.75, 0.2577, 0.75, 0.25, 0.75, 0.375, 0.5, 0.2577, 0.5, 0.2577, 0.5, 0.375, 0.5, 0.25, 0.5, 0.2577, 0.5, 0.2577, 0.75, 0.25, 0.75, 0.625, 0.75, 0.7423, 0.75, 0.7423, 0.75, 0.625, 0.75, 0.625, 0.5, 0.7423, 0.5, 0.7423, 0.5, 0.625, 0.5, 0.7423, 0.5, 0.7423, 0.5, 0.7423, 0.5, 0.7423, 0.5, 0.7423, 0.5, 0.625, 0.5, 0.625, 0.5, 0.7423, 0.5, 0.625, 0.5, 0.7423, 0.5, 0.7423, 0.5, 0.625, 0.5, 0.625, 0.513, 0.625, 0.7371, 0.625, 0.7371, 0.625, 0.513, 0.625, 0.5, 0.625, 0.5, 0.625, 0.5, 0.625, 0.5, 0.625, 0.5, 0.625, 0.75, 0.625, 0.75, 0.625, 0.5, 0.625, 0.75, 0.625, 0.75, 0.625, 0.75, 0.625, 0.75, 0.625, 0.75, 0.625, 0.5, 0.625, 0.5098, 0.625, 0.7403, 0.625, 0.5, 0.625, 0.5, 0.625, 0.513, 0.625, 0.5098, 0.625, 0.5, 0.625, 0.75, 0.625, 0.7371, 0.625, 0.513, 0.625, 0.75, 0.625, 0.75, 0.625, 0.7403, 0.625, 0.7371, 0.625, 0.7403, 0.625, 0.5098, 0.625, 0.513, 0.625, 0.7371, 0.625, 0.7371, 0.625, 0.7403, 0.625, 0.7403, 0.625, 0.7371, 0.625, 0.5098, 0.625, 0.513, 0.625, 0.513, 0.625, 0.5098, 0.625, 0.7403, 0.625, 0.5098, 0.625, 0.5098, 0.625, 0.7403, 0.4793, 0.5, 0.625, 0.5, 0.6198, 0.5, 0.4845, 0.5, 0.625, 0.5, 0.625, 0.5, 0.6198, 0.5, 0.6198, 0.5, 0.625, 0.5, 0.4793, 0.5, 0.4845, 0.5, 0.6198, 0.5, 0.4793, 0.5, 0.4793, 0.5, 0.4845, 0.5, 0.4845, 0.5, 0.6198, 0.5, 0.4845, 0.5, 0.4845, 0.5, 0.6198, 0.5, 0.6198, 0.5, 0.4845, 0.5, 0.4845, 0.5, 0.6198, 0.5, 0.4845, 0.5, 0.4845, 0.5, 0.4845, 0.5, 0.4845, 0.5, 0.6198, 0.5, 0.6198, 0.5, 0.6198, 0.5, 0.6198, 0.5, 0.4845, 0.5, 0.6198, 0.5, 0.6198, 0.5, 0.4845, 0.5, 0.4845, 0.5, 0.4845, 0.5, 0.4845, 0.5, 0.4845, 0.5, 0.6198, 0.5, 0.6198, 0.5, 0.6198, 0.5, 0.6198, 0.5, 0.4845, 0.5, 0.6198, 0.5, 0.6198, 0.5, 0.4845, 0.5, 0.25, 0.49, 0.25, 0.25, 0.2968, 0.4854, 0.2968, 0.4854, 0.25, 0.25, 0.3418, 0.4717, 0.3418, 0.4717, 0.25, 0.25, 0.3833, 0.4496, 0.3833, 0.4496, 0.25, 0.25, 0.4197, 0.4197, 0.4197, 0.4197, 0.25, 0.25, 0.4496, 0.3833, 0.4496, 0.3833, 0.25, 0.25, 0.4717, 0.3418, 0.4717, 0.3418, 0.25, 0.25, 0.4854, 0.2968, 0.4854, 0.2968, 0.25, 0.25, 0.49, 0.25, 0.49, 0.25, 0.25, 0.25, 0.4854, 0.2032, 0.4854, 0.2032, 0.25, 0.25, 0.4717, 0.1582, 0.4717, 0.1582, 0.25, 0.25, 0.4496, 0.1167, 0.4496, 0.1167, 0.25, 0.25, 0.4197, 0.08029, 0.4197, 0.08029, 0.25, 0.25, 0.3833, 0.05045, 0.3833, 0.05045, 0.25, 0.25, 0.3418, 0.02827, 0.3418, 0.02827, 0.25, 0.25, 0.2968, 0.01461, 0.2968, 0.01461, 0.25, 0.25, 0.25, 0.01, 0.25, 0.01, 0.25, 0.25, 0.2032, 0.01461, 0.2032, 0.01461, 0.25, 0.25, 0.1582, 0.02827, 0.1582, 0.02827, 0.25, 0.25, 0.1167, 0.05045, 0.1167, 0.05045, 0.25, 0.25, 0.08029, 0.08029, 0.08029, 0.08029, 0.25, 0.25, 0.05045, 0.1167, 0.05045, 0.1167, 0.25, 0.25, 0.02827, 0.1582, 0.02827, 0.1582, 0.25, 0.25, 0.01461, 0.2032, 0.01461, 0.2032, 0.25, 0.25, 0.01, 0.25, 0.01, 0.25, 0.25, 0.25, 0.01461, 0.2968, 0.01461, 0.2968, 0.25, 0.25, 0.02827, 0.3418, 0.02827, 0.3418, 0.25, 0.25, 0.05045, 0.3833, 0.05045, 0.3833, 0.25, 0.25, 0.08029, 0.4197, 0.08029, 0.4197, 0.25, 0.25, 0.1167, 0.4496, 0.1167, 0.4496, 0.25, 0.25, 0.1582, 0.4717, 0.4717, 0.1582, 0.4496, 0.1167, 0.4496, 0.1167, 0.4717, 0.1582, 0.1582, 0.4717, 0.25, 0.25, 0.2032, 0.4854, 0.2032, 0.4854, 0.25, 0.25, 0.25, 0.49, 0.25, 0.49, 0.25, 0.25, 0.2968, 0.4854, 0.2968, 0.4854, 0.25, 0.25, 0.3418, 0.4717, 0.3418, 0.4717, 0.25, 0.25, 0.3833, 0.4496, 0.3833, 0.4496, 0.25, 0.25, 0.4197, 0.4197, 0.4197, 0.4197, 0.25, 0.25, 0.4496, 0.3833, 0.4496, 0.3833, 0.25, 0.25, 0.4717, 0.3418, 0.4717, 0.3418, 0.25, 0.25, 0.4854, 0.2968, 0.4854, 0.2968, 0.25, 0.25, 0.49, 0.25, 0.49, 0.25, 0.25, 0.25, 0.4854, 0.2032, 0.4854, 0.2032, 0.25, 0.25, 0.4717, 0.1582, 0.4717, 0.1582, 0.25, 0.25, 0.4496, 0.1167, 0.4496, 0.1167, 0.25, 0.25, 0.4197, 0.08029, 0.4197, 0.08029, 0.25, 0.25, 0.3833, 0.05045, 0.3833, 0.05045, 0.25, 0.25, 0.3418, 0.02827, 0.3418, 0.02827, 0.25, 0.25, 0.2968, 0.01461, 0.2968, 0.01461, 0.25, 0.25, 0.25, 0.01, 0.25, 0.01, 0.25, 0.25, 0.2032, 0.01461, 0.2032, 0.01461, 0.25, 0.25, 0.1582, 0.02827, 0.1582, 0.02827, 0.25, 0.25, 0.1167, 0.05045, 0.1167, 0.05045, 0.25, 0.25, 0.08029, 0.08029, 0.08029, 0.08029, 0.25, 0.25, 0.05045, 0.1167, 0.05045, 0.1167, 0.25, 0.25, 0.02827, 0.1582, 0.02827, 0.1582, 0.25, 0.25, 0.01461, 0.2032, 0.01461, 0.2032, 0.25, 0.25, 0.01, 0.25, 0.01, 0.25, 0.25, 0.25, 0.01461, 0.2968, 0.01461, 0.2968, 0.25, 0.25, 0.02827, 0.3418, 0.02827, 0.3418, 0.25, 0.25, 0.05045, 0.3833, 0.05045, 0.3833, 0.25, 0.25, 0.08029, 0.4197, 0.08029, 0.4197, 0.25, 0.25, 0.1167, 0.4496, 0.1167, 0.4496, 0.25, 0.25, 0.1582, 0.4717, 0.75, 0.49, 0.7968, 0.4854, 0.8418, 0.4717, 0.8833, 0.4496, 0.9197, 0.4197, 0.9496, 0.3833, 0.9717, 0.3418, 0.9854, 0.2968, 0.99, 0.25, 0.9854, 0.2032, 0.9717, 0.1582, 0.9496, 0.1167, 0.9197, 0.08029, 0.8833, 0.05045, 0.8418, 0.02827, 0.7968, 0.01461, 0.75, 0.01, 0.7032, 0.01461, 0.6582, 0.02827, 0.6167, 0.05045, 0.5803, 0.08029, 0.5504, 0.1167, 0.5283, 0.1582, 0.5146, 0.2032, 0.51, 0.25, 0.5146, 0.2968, 0.5283, 0.3418, 0.5504, 0.3833, 0.5803, 0.4197, 0.6167, 0.4496, 0.6582, 0.4717, 0.7032, 0.4854, 0.1582, 0.4717, 0.25, 0.25, 0.2032, 0.4854, 0.2032, 0.4854, 0.25, 0.25, 0.25, 0.49, 0.5419, 0.2032, 0.5377, 0.25, 0.5377, 0.25, 0.5419, 0.2032, 0.2032, 0.01461, 0.1582, 0.02827, 0.1582, 0.02827, 0.2032, 0.01461, 0.01, 0.25, 0.01461, 0.2968, 0.01461, 0.2968, 0.01, 0.25, 0.4197, 0.4197, 0.4496, 0.3833, 0.4496, 0.3833, 0.4197, 0.4197, 0.2032, 0.4854, 0.25, 0.49, 0.25, 0.49, 0.2032, 0.4854, 0.4496, 0.1167, 0.4197, 0.08029, 0.4197, 0.08029, 0.4496, 0.1167, 0.1582, 0.02827, 0.1167, 0.05045, 0.1167, 0.05045, 0.1582, 0.02827, 0.01461, 0.2968, 0.02827, 0.3418, 0.02827, 0.3418, 0.01461, 0.2968, 0.4496, 0.3833, 0.4717, 0.3418, 0.4717, 0.3418, 0.4496, 0.3833, 0.4197, 0.08029, 0.3833, 0.05045, 0.3833, 0.05045, 0.4197, 0.08029, 0.1167, 0.05045, 0.08029, 0.08029, 0.08029, 0.08029, 0.1167, 0.05045, 0.02827, 0.3418, 0.05045, 0.3833, 0.05045, 0.3833, 0.02827, 0.3418, 0.4717, 0.3418, 0.4854, 0.2968, 0.4854, 0.2968, 0.4717, 0.3418, 0.25, 0.49, 0.2968, 0.4854, 0.2968, 0.4854, 0.25, 0.49, 0.3833, 0.05045, 0.3418, 0.02827, 0.3418, 0.02827, 0.3833, 0.05045, 0.08029, 0.08029, 0.05045, 0.1167, 0.05045, 0.1167, 0.08029, 0.08029, 0.05045, 0.3833, 0.08029, 0.4197, 0.08029, 0.4197, 0.05045, 0.3833, 0.4854, 0.2968, 0.49, 0.25, 0.49, 0.25, 0.4854, 0.2968, 0.3418, 0.02827, 0.2968, 0.01461, 0.2968, 0.01461, 0.3418, 0.02827, 0.05045, 0.1167, 0.02827, 0.1582, 0.02827, 0.1582, 0.05045, 0.1167, 0.2968, 0.4854, 0.3418, 0.4717, 0.3418, 0.4717, 0.2968, 0.4854, 0.08029, 0.4197, 0.1167, 0.4496, 0.1167, 0.4496, 0.08029, 0.4197, 0.49, 0.25, 0.4854, 0.2032, 0.4854, 0.2032, 0.49, 0.25, 0.2968, 0.01461, 0.25, 0.01, 0.25, 0.01, 0.2968, 0.01461, 0.02827, 0.1582, 0.01461, 0.2032, 0.01461, 0.2032, 0.02827, 0.1582, 0.3418, 0.4717, 0.3833, 0.4496, 0.3833, 0.4496, 0.3418, 0.4717, 0.1167, 0.4496, 0.1582, 0.4717, 0.1582, 0.4717, 0.1167, 0.4496, 0.4854, 0.2032, 0.4717, 0.1582, 0.4717, 0.1582, 0.4854, 0.2032, 0.25, 0.01, 0.2032, 0.01461, 0.2032, 0.01461, 0.25, 0.01, 0.01461, 0.2032, 0.01, 0.25, 0.01, 0.25, 0.01461, 0.2032, 0.3833, 0.4496, 0.4197, 0.4197, 0.4197, 0.4197, 0.3833, 0.4496, 0.1582, 0.4717, 0.2032, 0.4854, 0.2032, 0.4854, 0.1582, 0.4717, 0.75, 0.49, 0.7968, 0.4854, 0.7983, 0.4356, 0.7626, 0.4392, 0.7968, 0.4854, 0.8418, 0.4717, 0.8329, 0.4248, 0.7983, 0.4356, 0.8418, 0.4717, 0.8833, 0.4496, 0.865, 0.4073, 0.8329, 0.4248, 0.8833, 0.4496, 0.9197, 0.4197, 0.8933, 0.3838, 0.865, 0.4073, 0.9197, 0.4197, 0.9496, 0.3833, 0.9165, 0.3551, 0.8933, 0.3838, 0.9496, 0.3833, 0.9717, 0.3418, 0.9338, 0.3224, 0.9165, 0.3551, 0.9717, 0.3418, 0.9854, 0.2968, 0.9444, 0.2869, 0.9338, 0.3224, 0.9854, 0.2968, 0.99, 0.25, 0.948, 0.25, 0.9444, 0.2869, 0.99, 0.25, 0.9854, 0.2032, 0.9444, 0.2131, 0.948, 0.25, 0.9854, 0.2032, 0.9717, 0.1582, 0.9338, 0.1776, 0.9444, 0.2131, 0.9717, 0.1582, 0.9496, 0.1167, 0.9165, 0.1449, 0.9338, 0.1776, 0.9496, 0.1167, 0.9197, 0.08029, 0.8933, 0.1162, 0.9165, 0.1449, 0.9197, 0.08029, 0.8833, 0.05045, 0.865, 0.09269, 0.8933, 0.1162, 0.8833, 0.05045, 0.8418, 0.02827, 0.8329, 0.07521, 0.865, 0.09269, 0.8418, 0.02827, 0.7968, 0.01461, 0.7983, 0.06444, 0.8329, 0.07521, 0.7968, 0.01461, 0.75, 0.01, 0.7626, 0.06081, 0.7983, 0.06444, 0.75, 0.01, 0.7032, 0.01461, 0.7279, 0.06444, 0.7626, 0.06081, 0.7032, 0.01461, 0.6582, 0.02827, 0.6971, 0.07521, 0.7279, 0.06444, 0.6582, 0.02827, 0.6167, 0.05045, 0.6702, 0.1007, 0.6971, 0.07521, 0.6167, 0.05045, 0.5803, 0.08029, 0.5645, 0.1295, 0.6702, 0.1007, 0.5803, 0.08029, 0.5504, 0.1167, 0.5696, 0.1167, 0.5645, 0.1295, 0.5504, 0.1167, 0.5283, 0.1582, 0.5538, 0.1582, 0.5696, 0.1167, 0.5283, 0.1582, 0.5146, 0.2032, 0.5419, 0.2032, 0.5538, 0.1582, 0.5146, 0.2032, 0.51, 0.25, 0.5377, 0.25, 0.5419, 0.2032, 0.51, 0.25, 0.5146, 0.2968, 0.5419, 0.2968, 0.5377, 0.25, 0.5146, 0.2968, 0.5283, 0.3418, 0.5538, 0.3418, 0.5419, 0.2968, 0.5283, 0.3418, 0.5504, 0.3833, 0.5696, 0.3833, 0.5538, 0.3418, 0.5504, 0.3833, 0.5803, 0.4197, 0.5645, 0.3705, 0.5696, 0.3833, 0.5803, 0.4197, 0.6167, 0.4496, 0.6702, 0.3993, 0.5645, 0.3705, 0.6167, 0.4496, 0.6582, 0.4717, 0.6971, 0.4248, 0.6702, 0.3993, 0.6582, 0.4717, 0.7032, 0.4854, 0.7279, 0.4356, 0.6971, 0.4248, 0.7032, 0.4854, 0.75, 0.49, 0.7626, 0.4392, 0.7279, 0.4356, 0.7626, 0.4392, 0.7983, 0.4356, 0.8329, 0.4248, 0.865, 0.4073, 0.8933, 0.3838, 0.9165, 0.3551, 0.9338, 0.3224, 0.9444, 0.2869, 0.948, 0.25, 0.9444, 0.2131, 0.9338, 0.1776, 0.9165, 0.1449, 0.8933, 0.1162, 0.865, 0.09269, 0.8329, 0.07521, 0.7983, 0.06444, 0.7626, 0.06081, 0.7279, 0.06444, 0.6971, 0.07521, 0.6702, 0.1007, 0.5645, 0.1295, 0.5696, 0.1167, 0.5538, 0.1582, 0.5419, 0.2032, 0.5377, 0.25, 0.5419, 0.2968, 0.5538, 0.3418, 0.5696, 0.3833, 0.5645, 0.3705, 0.6702, 0.3993, 0.6971, 0.4248, 0.7279, 0.4356, 0.9338, 0.1776, 0.9165, 0.1449, 0.9165, 0.1449, 0.9338, 0.1776, 0.5377, 0.25, 0.5419, 0.2968, 0.5419, 0.2968, 0.5377, 0.25, 0.9165, 0.1449, 0.8933, 0.1162, 0.8933, 0.1162, 0.9165, 0.1449, 0.5419, 0.2968, 0.5538, 0.3418, 0.5538, 0.3418, 0.5419, 0.2968, 0.8933, 0.1162, 0.865, 0.09269, 0.865, 0.09269, 0.8933, 0.1162, 0.7626, 0.4392, 0.7983, 0.4356, 0.7983, 0.4356, 0.7626, 0.4392, 0.5538, 0.3418, 0.5696, 0.3833, 0.5696, 0.3833, 0.5538, 0.3418, 0.865, 0.09269, 0.8329, 0.07521, 0.8329, 0.07521, 0.865, 0.09269, 0.7279, 0.4356, 0.7626, 0.4392, 0.7626, 0.4392, 0.7279, 0.4356, 0.5696, 0.3833, 0.5645, 0.3705, 0.5645, 0.3705, 0.5696, 0.3833, 0.8329, 0.07521, 0.7983, 0.06444, 0.7983, 0.06444, 0.8329, 0.07521, 0.7983, 0.4356, 0.8329, 0.4248, 0.8329, 0.4248, 0.7983, 0.4356, 0.5645, 0.3705, 0.6702, 0.3993, 0.6702, 0.3993, 0.5645, 0.3705, 0.7983, 0.06444, 0.7626, 0.06081, 0.7626, 0.06081, 0.7983, 0.06444, 0.8329, 0.4248, 0.865, 0.4073, 0.865, 0.4073, 0.8329, 0.4248, 0.6702, 0.3993, 0.6971, 0.4248, 0.6971, 0.4248, 0.6702, 0.3993, 0.7626, 0.06081, 0.7279, 0.06444, 0.7279, 0.06444, 0.7626, 0.06081, 0.865, 0.4073, 0.8933, 0.3838, 0.8933, 0.3838, 0.865, 0.4073, 0.6971, 0.4248, 0.7279, 0.4356, 0.7279, 0.4356, 0.6971, 0.4248, 0.7279, 0.06444, 0.6971, 0.07521, 0.6971, 0.07521, 0.7279, 0.06444, 0.8933, 0.3838, 0.9165, 0.3551, 0.9165, 0.3551, 0.8933, 0.3838, 0.6971, 0.07521, 0.6702, 0.1007, 0.6702, 0.1007, 0.6971, 0.07521, 0.9165, 0.3551, 0.9338, 0.3224, 0.9338, 0.3224, 0.9165, 0.3551, 0.6702, 0.1007, 0.5645, 0.1295, 0.5645, 0.1295, 0.6702, 0.1007, 0.9338, 0.3224, 0.9444, 0.2869, 0.9444, 0.2869, 0.9338, 0.3224, 0.5645, 0.1295, 0.5696, 0.1167, 0.5696, 0.1167, 0.5645, 0.1295, 0.9444, 0.2869, 0.948, 0.25, 0.948, 0.25, 0.9444, 0.2869, 0.5696, 0.1167, 0.5538, 0.1582, 0.5538, 0.1582, 0.5696, 0.1167, 0.948, 0.25, 0.9444, 0.2131, 0.9444, 0.2131, 0.948, 0.25, 0.5538, 0.1582, 0.5419, 0.2032, 0.5419, 0.2032, 0.5538, 0.1582, 0.9444, 0.2131, 0.9338, 0.1776, 0.9338, 0.1776, 0.9444, 0.2131, 0.625, 0.75, 0.7423, 0.75, 0.7423, 0.75, 0.625, 0.75, 0.625, 0.875, 0.625, 0.8673, 0.625, 0.8673, 0.625, 0.875, 0.625, 0.75, 0.625, 0.75, 0.625, 0.75, 0.625, 0.75, 0.625, 0.75, 0.625, 0.75, 0.625, 0.75, 0.625, 0.75, 0.625, 0.75, 0.625, 0.75, 0.625, 0.75, 0.625, 0.75, 0.625, 0.75, 0.625, 0.75, 0.625, 0.75, 0.625, 0.75, 0.625, 0.75, 0.625, 0.75, 0.625, 0.75, 0.625, 0.75, 0.625, 0.8648, 0.625, 0.7525, 0.625, 0.7525, 0.625, 0.8648, 0.7423, 0.75, 0.75, 0.75, 0.75, 0.75, 0.7423, 0.75, 0.625, 0.75, 0.625, 0.75, 0.625, 0.75, 0.625, 0.75, 0.625, 0.75, 0.625, 0.75, 0.625, 0.75, 0.625, 0.75, 0.7423, 0.75, 0.75, 0.75, 0.75, 0.75, 0.7423, 0.75, 0.625, 0.8673, 0.625, 0.75, 0.625, 0.75, 0.625, 0.8673, 0.625, 0.75, 0.625, 0.75, 0.625, 0.75, 0.625, 0.75, 0.625, 0.75, 0.625, 0.75, 0.625, 0.75, 0.625, 0.75, 0.625, 0.75, 0.625, 0.75, 0.625, 0.75, 0.625, 0.75, 0.625, 0.75, 0.625, 0.75, 0.625, 0.75, 0.625, 0.75, 0.625, 0.875, 0.625, 0.8673, 0.625, 0.8673, 0.625, 0.875, 0.625, 0.75, 0.7423, 0.75, 0.7423, 0.75, 0.625, 0.75, 0.625, 0.75, 0.625, 0.75, 0.625, 0.75, 0.625, 0.75, 0.625, 0.8648, 0.625, 0.8648, 0.625, 0.8673, 0.625, 0.8673, 0.625, 0.8648, 0.625, 0.7525, 0.625, 0.75, 0.625, 0.8673, 0.625, 0.7525, 0.625, 0.7525, 0.625, 0.75, 0.625, 0.75, 0.625, 0.7525, 0.625, 0.8648, 0.625, 0.8673, 0.625, 0.75, 0.625, 0.8648, 0.625, 0.7525, 0.625, 0.7525, 0.625, 0.8648, 0.625, 0.7525, 0.625, 0.8648, 0.625, 0.8648, 0.625, 0.7525, 0.625, 0.7525, 0.625, 0.7525, 0.625, 0.7525, 0.625, 0.7525, 0.625, 0.8648, 0.625, 0.8648, 0.625, 0.8648, 0.625, 0.8648, 0.75, 0.49, 0.7968, 0.4854, 0.8418, 0.4717, 0.8833, 0.4496, 0.9197, 0.4197, 0.9496, 0.3833, 0.9717, 0.3418, 0.9854, 0.2968, 0.99, 0.25, 0.9854, 0.2032, 0.9717, 0.1582, 0.9496, 0.1167, 0.9197, 0.08029, 0.8833, 0.05045, 0.8418, 0.02827, 0.7968, 0.01461, 0.75, 0.01, 0.7032, 0.01461, 0.6582, 0.02827, 0.6167, 0.05045, 0.5803, 0.08029, 0.5504, 0.1167, 0.5283, 0.1582, 0.5146, 0.2032, 0.51, 0.25, 0.5146, 0.2968, 0.5283, 0.3418, 0.5504, 0.3833, 0.5803, 0.4197, 0.6167, 0.4496, 0.6582, 0.4717, 0.7032, 0.4854, 0.1582, 0.4717, 0.25, 0.25, 0.2032, 0.4854, 0.08029, 0.4197, 0.25, 0.25, 0.1167, 0.4496, 0.05045, 0.3833, 0.25, 0.25, 0.08029, 0.4197, 0.02827, 0.3418, 0.25, 0.25, 0.05045, 0.3833, 0.01461, 0.2968, 0.25, 0.25, 0.02827, 0.3418, 0.01, 0.25, 0.25, 0.25, 0.01461, 0.2968, 0.01461, 0.2032, 0.25, 0.25, 0.01, 0.25, 0.02827, 0.1582, 0.25, 0.25, 0.01461, 0.2032, 0.05045, 0.1167, 0.25, 0.25, 0.02827, 0.1582, 0.08029, 0.08029, 0.25, 0.25, 0.05045, 0.1167, 0.1167, 0.05045, 0.25, 0.25, 0.08029, 0.08029, 0.1582, 0.02827, 0.25, 0.25, 0.1167, 0.05045, 0.2032, 0.01461, 0.25, 0.25, 0.1582, 0.02827, 0.25, 0.01, 0.25, 0.25, 0.2032, 0.01461, 0.2968, 0.01461, 0.25, 0.25, 0.25, 0.01, 0.3418, 0.02827, 0.25, 0.25, 0.2968, 0.01461, 0.3833, 0.05045, 0.25, 0.25, 0.3418, 0.02827, 0.4197, 0.08029, 0.25, 0.25, 0.3833, 0.05045, 0.4496, 0.1167, 0.25, 0.25, 0.4197, 0.08029, 0.4717, 0.1582, 0.25, 0.25, 0.4496, 0.1167, 0.4854, 0.2032, 0.25, 0.25, 0.4717, 0.1582, 0.49, 0.25, 0.25, 0.25, 0.4854, 0.2032, 0.4854, 0.2968, 0.25, 0.25, 0.49, 0.25, 0.4717, 0.3418, 0.25, 0.25, 0.4854, 0.2968, 0.4496, 0.3833, 0.25, 0.25, 0.4717, 0.3418, 0.4197, 0.4197, 0.25, 0.25, 0.4496, 0.3833, 0.3833, 0.4496, 0.25, 0.25, 0.4197, 0.4197, 0.3418, 0.4717, 0.25, 0.25, 0.3833, 0.4496, 0.2968, 0.4854, 0.25, 0.25, 0.3418, 0.4717, 0.2032, 0.4854, 0.25, 0.25, 0.25, 0.49, 0.25, 0.49, 0.25, 0.25, 0.2968, 0.4854, 0.1167, 0.4496, 0.25, 0.25, 0.1582, 0.4717, 0.25, 0.49, 0.25, 0.25, 0.2968, 0.4854, 0.2968, 0.4854, 0.25, 0.25, 0.3418, 0.4717, 0.3418, 0.4717, 0.25, 0.25, 0.3833, 0.4496, 0.3833, 0.4496, 0.25, 0.25, 0.4197, 0.4197, 0.4197, 0.4197, 0.25, 0.25, 0.4496, 0.3833, 0.4496, 0.3833, 0.25, 0.25, 0.4717, 0.3418, 0.4717, 0.3418, 0.25, 0.25, 0.4854, 0.2968, 0.4854, 0.2968, 0.25, 0.25, 0.49, 0.25, 0.49, 0.25, 0.25, 0.25, 0.4854, 0.2032, 0.4854, 0.2032, 0.25, 0.25, 0.4717, 0.1582, 0.4717, 0.1582, 0.25, 0.25, 0.4496, 0.1167, 0.4496, 0.1167, 0.25, 0.25, 0.4197, 0.08029, 0.4197, 0.08029, 0.25, 0.25, 0.3833, 0.05045, 0.3833, 0.05045, 0.25, 0.25, 0.3418, 0.02827, 0.3418, 0.02827, 0.25, 0.25, 0.2968, 0.01461, 0.2968, 0.01461, 0.25, 0.25, 0.25, 0.01, 0.25, 0.01, 0.25, 0.25, 0.2032, 0.01461, 0.2032, 0.01461, 0.25, 0.25, 0.1582, 0.02827, 0.1582, 0.02827, 0.25, 0.25, 0.1167, 0.05045, 0.1167, 0.05045, 0.25, 0.25, 0.08029, 0.08029, 0.08029, 0.08029, 0.25, 0.25, 0.05045, 0.1167, 0.05045, 0.1167, 0.25, 0.25, 0.02827, 0.1582, 0.02827, 0.1582, 0.25, 0.25, 0.01461, 0.2032, 0.01461, 0.2032, 0.25, 0.25, 0.01, 0.25, 0.01, 0.25, 0.25, 0.25, 0.01461, 0.2968, 0.01461, 0.2968, 0.25, 0.25, 0.02827, 0.3418, 0.02827, 0.3418, 0.25, 0.25, 0.05045, 0.3833, 0.05045, 0.3833, 0.25, 0.25, 0.08029, 0.4197, 0.08029, 0.4197, 0.25, 0.25, 0.1167, 0.4496, 0.1167, 0.4496, 0.25, 0.25, 0.1582, 0.4717, 0.75, 0.49, 0.7968, 0.4854, 0.8418, 0.4717, 0.8833, 0.4496, 0.9197, 0.4197, 0.9496, 0.3833, 0.9717, 0.3418, 0.9854, 0.2968, 0.99, 0.25, 0.9854, 0.2032, 0.9717, 0.1582, 0.9496, 0.1167, 0.9197, 0.08029, 0.8833, 0.05045, 0.8418, 0.02827, 0.7968, 0.01461, 0.75, 0.01, 0.7032, 0.01461, 0.6582, 0.02827, 0.6167, 0.05045, 0.5803, 0.08029, 0.5504, 0.1167, 0.5283, 0.1582, 0.5146, 0.2032, 0.51, 0.25, 0.5146, 0.2968, 0.5283, 0.3418, 0.5504, 0.3833, 0.5803, 0.4197, 0.6167, 0.4496, 0.6582, 0.4717, 0.7032, 0.4854, 0.1582, 0.4717, 0.25, 0.25, 0.2032, 0.4854, 0.2032, 0.4854, 0.25, 0.25, 0.25, 0.49])
me_cube.materials.append(mat_material)
me_cube.materials.append(mat_material_001)
me_cube.materials.append(mat_material_002)
me_cube.materials.append(mat_material_003)
me_cube.materials.append(mat_material_004)
me_cube.materials.append(mat_material_005)
me_cube.use_mirror_vertex_groups = False
me_cube.update()

# ---- objects
ob_cube = bpy.data.objects.new('Cube', me_cube)
ob_light = bpy.data.objects.new('Light', light_light)

# ---- transforms, parenting, visibility, modifiers, constraints
ob_cube.location = (-2.648e-17, -0.02236, -0.1193)
ob_cube.lock_rotations_4d = False
ob_cube.empty_display_type = 'ARROWS'
ob_cube.lineart.crease_threshold = 0.0
_m = ob_cube.modifiers.new('Mirror', 'MIRROR')
_m.use_clip = True
ob_light.location = (4.076, 1.005, 5.904)
ob_light.rotation_euler = (0.6503, 0.05522, 1.866)
ob_light.lock_rotations_4d = False
ob_light.empty_display_type = 'ARROWS'
ob_light.color = (0.0, 0.0, 0.0, 0.0)
ob_light.lineart.crease_threshold = 0.0

# ---- collection membership
col_collection.objects.link(ob_cube)
col_collection.objects.link(ob_light)

# ---- scene / render settings (as saved in the file)
scene.frame_start = 1; scene.frame_end = 250; scene.frame_set(3)
scene.render.engine = 'BLENDER_EEVEE_NEXT'
scene.cycles.sampling_pattern = 'TABULATED_SOBOL'
scene.cycles.use_light_tree = False
scene.view_settings.view_transform = 'Filmic'
bpy.context.view_layer.update()

# ---- added for rendering (the .blend has no active camera): camera
cam_auto = bpy.data.cameras.new('AutoCamera')
cam_auto.lens = 50.0
cam_auto.sensor_width = 36.0
cam_auto.clip_end = 1000.0
ob_auto_camera = bpy.data.objects.new('AutoCamera', cam_auto)
scene.collection.objects.link(ob_auto_camera)
ob_auto_camera.location = (4.44423, -5.28691, 3.27441)
ob_auto_camera.rotation_euler = (1.09748, -7.21219e-08, 0.694738)
scene.camera = ob_auto_camera
bpy.context.view_layer.update()
